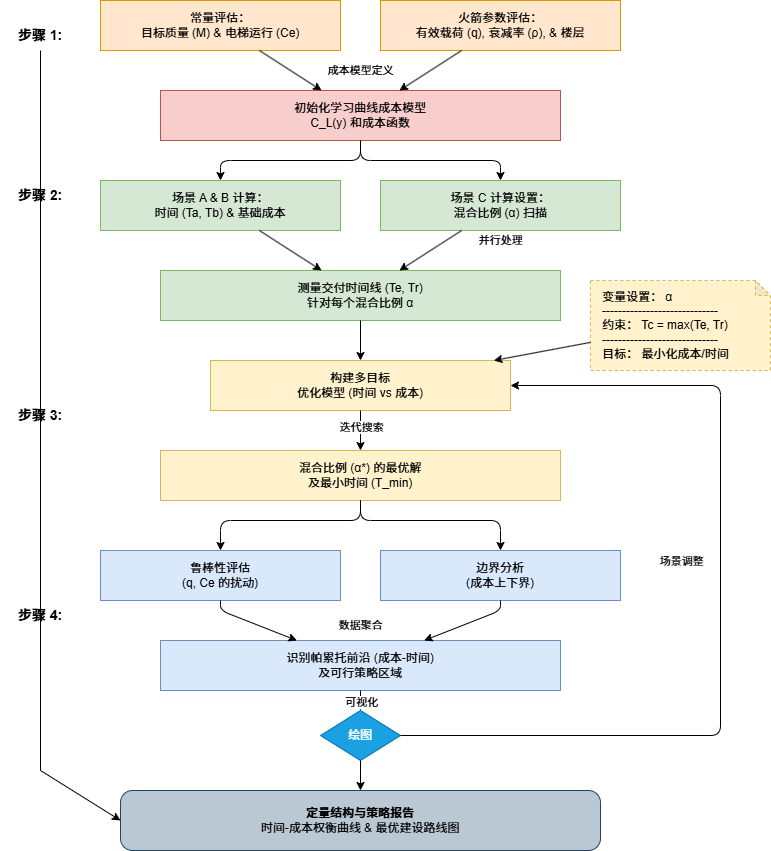

The diagram above was exported from draw.io. Its source (the exported page's mxGraphModel, read from the mxfile embedded in the PNG):
<mxGraphModel dx="1427" dy="849" grid="1" gridSize="10" guides="1" tooltips="1" connect="1" arrows="1" fold="1" page="1" pageScale="1" pageWidth="827" pageHeight="1169" math="1" shadow="0">
  <root>
    <mxCell id="0" />
    <mxCell id="1" parent="0" />
    <mxCell id="label_step1" parent="1" style="text;html=1;strokeColor=none;fillColor=none;align=center;verticalAlign=middle;whiteSpace=wrap;rounded=0;fontSize=14;" value="&lt;b&gt;步骤 1:&lt;/b&gt;" vertex="1">
      <mxGeometry height="30" width="80" x="40" y="60" as="geometry" />
    </mxCell>
    <mxCell id="label_step2" parent="1" style="text;html=1;strokeColor=none;fillColor=none;align=center;verticalAlign=middle;whiteSpace=wrap;rounded=0;fontSize=14;" value="&lt;b&gt;步骤 2:&lt;/b&gt;" vertex="1">
      <mxGeometry height="30" width="80" x="40" y="220" as="geometry" />
    </mxCell>
    <mxCell id="label_step3" parent="1" style="text;html=1;strokeColor=none;fillColor=none;align=center;verticalAlign=middle;whiteSpace=wrap;rounded=0;fontSize=14;" value="&lt;b&gt;步骤 3:&lt;/b&gt;" vertex="1">
      <mxGeometry height="30" width="80" x="40" y="440" as="geometry" />
    </mxCell>
    <mxCell id="label_step4" parent="1" style="text;html=1;strokeColor=none;fillColor=none;align=center;verticalAlign=middle;whiteSpace=wrap;rounded=0;fontSize=14;" value="&lt;b&gt;步骤 4:&lt;/b&gt;" vertex="1">
      <mxGeometry height="30" width="80" x="40" y="640" as="geometry" />
    </mxCell>
    <mxCell id="step_line" edge="1" parent="1" style="endArrow=classic;html=1;rounded=0;entryX=0;entryY=0.5;entryDx=0;entryDy=0;" target="final_box" value="">
      <mxGeometry height="50" relative="1" width="50" as="geometry">
        <Array as="points">
          <mxPoint x="80" y="810" />
        </Array>
        <mxPoint x="80" y="90" as="sourcePoint" />
        <mxPoint x="80" y="800" as="targetPoint" />
      </mxGeometry>
    </mxCell>
    <mxCell id="s1_left" parent="1" style="rounded=0;whiteSpace=wrap;html=1;fillColor=#ffe6cc;strokeColor=#d79b00;fontColor=#000000;" value="常量评估：&#10;目标质量 (M) &amp; 电梯运行 (Ce)" vertex="1">
      <mxGeometry height="50" width="240" x="140" y="40" as="geometry" />
    </mxCell>
    <mxCell id="s1_right" parent="1" style="rounded=0;whiteSpace=wrap;html=1;fillColor=#ffe6cc;strokeColor=#d79b00;fontColor=#000000;" value="火箭参数评估：&#10;有效载荷 (q), 衰减率 (ρ), &amp; 楼层" vertex="1">
      <mxGeometry height="50" width="240" x="420" y="40" as="geometry" />
    </mxCell>
    <mxCell id="s1_conn_text" parent="1" style="text;html=1;align=center;verticalAlign=middle;resizable=0;autosize=1;strokeColor=none;fillColor=none;fontSize=11;" value="成本模型定义" vertex="1">
      <mxGeometry height="20" width="140" x="330" y="100" as="geometry" />
    </mxCell>
    <mxCell id="s1_center" parent="1" style="rounded=0;whiteSpace=wrap;html=1;fillColor=#f8cecc;strokeColor=#b85450;fontColor=#000000;" value="初始化学习曲线成本模型&#10;C_L(y) 和成本函数" vertex="1">
      <mxGeometry height="50" width="400" x="200" y="130" as="geometry" />
    </mxCell>
    <mxCell id="c1" edge="1" parent="1" source="s1_left" target="s1_center">
      <mxGeometry relative="1" as="geometry" />
    </mxCell>
    <mxCell id="c2" edge="1" parent="1" source="s1_right" target="s1_center">
      <mxGeometry relative="1" as="geometry" />
    </mxCell>
    <mxCell id="arrow_1_2" edge="1" parent="1" source="s1_center" target="s2_left">
      <mxGeometry relative="1" as="geometry">
        <Array as="points">
          <mxPoint x="400" y="200" />
          <mxPoint x="260" y="200" />
        </Array>
      </mxGeometry>
    </mxCell>
    <mxCell id="arrow_1_2b" edge="1" parent="1" source="s1_center" target="s2_right">
      <mxGeometry relative="1" as="geometry">
        <Array as="points">
          <mxPoint x="400" y="200" />
          <mxPoint x="540" y="200" />
        </Array>
      </mxGeometry>
    </mxCell>
    <mxCell id="s2_left" parent="1" style="rounded=0;whiteSpace=wrap;html=1;fillColor=#d5e8d4;strokeColor=#82b366;fontColor=#000000;" value="场景 A &amp; B 计算：&#10;时间 (Ta, Tb) &amp; 基础成本" vertex="1">
      <mxGeometry height="50" width="240" x="140" y="220" as="geometry" />
    </mxCell>
    <mxCell id="s2_right" parent="1" style="rounded=0;whiteSpace=wrap;html=1;fillColor=#d5e8d4;strokeColor=#82b366;fontColor=#000000;" value="场景 C 计算设置：&#10;混合比例 (α) 扫描" vertex="1">
      <mxGeometry height="50" width="240" x="420" y="220" as="geometry" />
    </mxCell>
    <mxCell id="s2_conn_text" parent="1" style="text;html=1;align=center;verticalAlign=middle;resizable=0;autosize=1;strokeColor=none;fillColor=none;fontSize=11;" value="并行处理" vertex="1">
      <mxGeometry height="20" width="100" x="490" y="270" as="geometry" />
    </mxCell>
    <mxCell id="s2_center" parent="1" style="rounded=0;whiteSpace=wrap;html=1;fillColor=#d5e8d4;strokeColor=#82b366;fontColor=#000000;" value="测量交付时间线 (Te, Tr)&#10;针对每个混合比例 α" vertex="1">
      <mxGeometry height="50" width="400" x="200" y="310" as="geometry" />
    </mxCell>
    <mxCell id="c3" edge="1" parent="1" source="s2_left" target="s2_center">
      <mxGeometry relative="1" as="geometry" />
    </mxCell>
    <mxCell id="c4" edge="1" parent="1" source="s2_right" target="s2_center">
      <mxGeometry relative="1" as="geometry" />
    </mxCell>
    <mxCell id="arrow_2_3" edge="1" parent="1" source="s2_center" target="s3_top">
      <mxGeometry relative="1" as="geometry" />
    </mxCell>
    <mxCell id="s3_top" parent="1" style="rounded=0;whiteSpace=wrap;html=1;fillColor=#fff2cc;strokeColor=#d6b656;fontColor=#000000;" value="构建多目标&#10;优化模型 (时间 vs 成本)" vertex="1">
      <mxGeometry height="50" width="300" x="250" y="400" as="geometry" />
    </mxCell>
    <mxCell id="s3_side" parent="1" style="shape=note;whiteSpace=wrap;html=1;backgroundOutline=1;darkOpacity=0.05;fillColor=#fff2cc;strokeColor=#d6b656;size=15;align=left;spacingLeft=10;dashed=1;" value="变量设置： α&#10;-----------------------------&#10;约束： Tc = max(Te, Tr)&#10;-----------------------------&#10;目标： 最小化成本/时间" vertex="1">
      <mxGeometry height="90" width="180" x="630" y="320" as="geometry" />
    </mxCell>
    <mxCell id="c_side" edge="1" parent="1" source="s3_side" target="s3_top">
      <mxGeometry relative="1" as="geometry">
        <mxPoint x="580" y="440" as="sourcePoint" />
        <mxPoint x="550" y="440" as="targetPoint" />
      </mxGeometry>
    </mxCell>
    <mxCell id="arrow_3_int" edge="1" parent="1" source="s3_top" target="s3_bottom">
      <mxGeometry relative="1" as="geometry">
        <mxPoint x="400" y="460" as="sourcePoint" />
        <mxPoint x="400" y="480" as="targetPoint" />
      </mxGeometry>
    </mxCell>
    <mxCell id="text_interior" connectable="0" parent="arrow_3_int" style="edgeLabel;html=1;align=center;verticalAlign=middle;resizable=0;" value="迭代搜索" vertex="1">
      <mxGeometry relative="1" x="-0.2" as="geometry">
        <mxPoint as="offset" />
      </mxGeometry>
    </mxCell>
    <mxCell id="s3_bottom" parent="1" style="rounded=0;whiteSpace=wrap;html=1;fillColor=#fff2cc;strokeColor=#d6b656;fontColor=#000000;" value="混合比例 (α*) 的最优解&#10;及最小时间 (T_min)" vertex="1">
      <mxGeometry height="50" width="400" x="200" y="490" as="geometry" />
    </mxCell>
    <mxCell id="arrow_3_4a" edge="1" parent="1" source="s3_bottom" target="s4_left">
      <mxGeometry relative="1" as="geometry">
        <Array as="points">
          <mxPoint x="400" y="560" />
          <mxPoint x="260" y="560" />
        </Array>
      </mxGeometry>
    </mxCell>
    <mxCell id="arrow_3_4b" edge="1" parent="1" source="s3_bottom" target="s4_right">
      <mxGeometry relative="1" as="geometry">
        <Array as="points">
          <mxPoint x="400" y="560" />
          <mxPoint x="540" y="560" />
        </Array>
      </mxGeometry>
    </mxCell>
    <mxCell id="s4_left" parent="1" style="rounded=0;whiteSpace=wrap;html=1;fillColor=#dae8fc;strokeColor=#6c8ebf;fontColor=#000000;" value="鲁棒性评估&#10;(q, Ce 的扰动)" vertex="1">
      <mxGeometry height="50" width="240" x="140" y="590" as="geometry" />
    </mxCell>
    <mxCell id="s4_right" parent="1" style="rounded=0;whiteSpace=wrap;html=1;fillColor=#dae8fc;strokeColor=#6c8ebf;fontColor=#000000;" value="边界分析&#10;(成本上下界)" vertex="1">
      <mxGeometry height="50" width="240" x="420" y="590" as="geometry" />
    </mxCell>
    <mxCell id="s4_center" parent="1" style="rounded=0;whiteSpace=wrap;html=1;fillColor=#dae8fc;strokeColor=#6c8ebf;fontColor=#000000;" value="识别帕累托前沿 (成本-时间)&#10;及可行策略区域" vertex="1">
      <mxGeometry height="50" width="400" x="200" y="680" as="geometry" />
    </mxCell>
    <mxCell id="c_s4_1" edge="1" parent="1" source="s4_left" target="s4_center">
      <mxGeometry relative="1" as="geometry">
        <Array as="points">
          <mxPoint x="260" y="650" />
        </Array>
      </mxGeometry>
    </mxCell>
    <mxCell id="c_s4_2" edge="1" parent="1" source="s4_right" target="s4_center">
      <mxGeometry relative="1" as="geometry">
        <Array as="points">
          <mxPoint x="540" y="650" />
        </Array>
      </mxGeometry>
    </mxCell>
    <mxCell id="text_circuit" parent="1" style="text;html=1;align=center;verticalAlign=middle;resizable=0;autosize=1;strokeColor=none;fillColor=none;fontSize=11;backgroundColor=#ffffff;" value="数据聚合" vertex="1">
      <mxGeometry height="20" width="100" x="350" y="655" as="geometry" />
    </mxCell>
    <mxCell id="diamond" parent="1" style="rhombus;whiteSpace=wrap;html=1;fillColor=#1ba1e2;fontColor=#ffffff;strokeColor=#006EAF;" value="绘图" vertex="1">
      <mxGeometry height="50" width="80" x="360" y="750" as="geometry" />
    </mxCell>
    <mxCell id="c_dia" edge="1" parent="1" source="s4_center" target="diamond">
      <mxGeometry relative="1" as="geometry" />
    </mxCell>
    <mxCell id="text_restr" connectable="0" parent="c_dia" style="edgeLabel;html=1;align=center;verticalAlign=middle;resizable=0;" value="可视化" vertex="1">
      <mxGeometry relative="1" x="0.2" as="geometry">
        <mxPoint as="offset" />
      </mxGeometry>
    </mxCell>
    <mxCell id="feedback" connectable="0" parent="1" style="edgeLabel;html=1;align=center;verticalAlign=middle;resizable=0;" value="场景调整" vertex="1">
      <mxGeometry x="720" y="600" as="geometry" />
    </mxCell>
    <mxCell id="feedback_line" edge="1" parent="1" source="diamond" target="s3_top">
      <mxGeometry relative="1" as="geometry">
        <Array as="points">
          <mxPoint x="760" y="775" />
          <mxPoint x="760" y="425" />
        </Array>
      </mxGeometry>
    </mxCell>
    <mxCell id="final_box" parent="1" style="rounded=1;whiteSpace=wrap;html=1;fillColor=#bac8d3;strokeColor=#23445d;fontColor=#000000;arcSize=20;" value="&lt;b&gt;定量结构与策略报告&lt;/b&gt;&lt;br&gt;时间-成本权衡曲线 &amp; 最优建设路线图" vertex="1">
      <mxGeometry height="60" width="480" x="160" y="830" as="geometry" />
    </mxCell>
    <mxCell id="c_final" edge="1" parent="1" source="diamond" target="final_box">
      <mxGeometry relative="1" as="geometry" />
    </mxCell>
  </root>
</mxGraphModel>